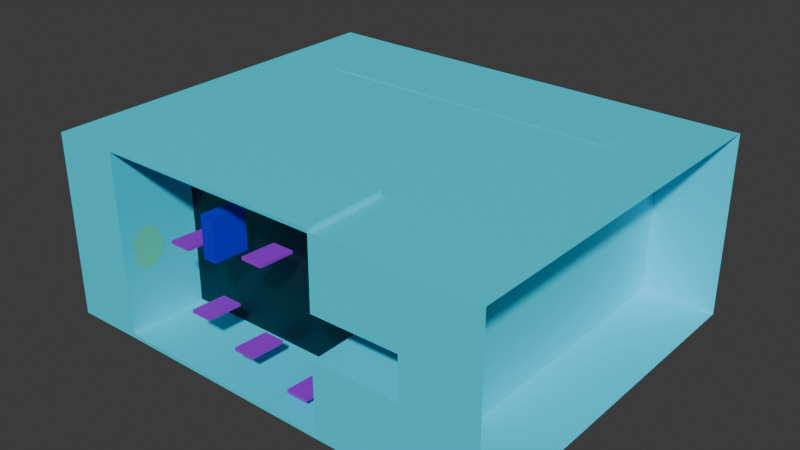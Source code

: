 # Source: CUBE_1.blend  (saved by Blender 5.1.29; exported with 4.5.12 LTS)
import bpy
from mathutils import Matrix  # noqa: F401  (used for matrix-valued properties, if any)

bpy.ops.wm.read_factory_settings(use_empty=True)
scene = bpy.context.scene
scene.name = 'Scene'

# ---- collections
col_main = bpy.data.collections.new('Main'); scene.collection.children.link(col_main)
col_portals = bpy.data.collections.new('Portals'); scene.collection.children.link(col_portals)
col_platforms = bpy.data.collections.new('Platforms'); scene.collection.children.link(col_platforms)

# ---- materials (node trees are filled in below, after node groups)
mat_material = bpy.data.materials.new('Material')
mat_material_005 = bpy.data.materials.new('Material.005')
mat_wall_color = bpy.data.materials.new('wall-color')
mat_portalb_color = bpy.data.materials.new('portalB-color')
mat_material_003 = bpy.data.materials.new('Material.003')
mat_portalf_color = bpy.data.materials.new('portalF-color')
mat_plataform_color = bpy.data.materials.new('plataform-color')

# ---- material node trees
mat_material.use_nodes = True; mat_material.node_tree.nodes.clear()
_N = mat_material.node_tree.nodes; _L = mat_material.node_tree.links
n0 = _N.new('ShaderNodeBsdfPrincipled'); n0.name = 'Principled BSDF'; n0.location = (-200, 100)
n0.inputs[0].default_value = (0.002533, 0.008889, 0.02155, 1.0)
n1 = _N.new('ShaderNodeOutputMaterial'); n1.name = 'Material Output'; n1.location = (200, 100)
_L.new(n0.outputs[0], n1.inputs[0])
n1.is_active_output = True
mat_material_005.use_nodes = True; mat_material_005.node_tree.nodes.clear()
_N = mat_material_005.node_tree.nodes; _L = mat_material_005.node_tree.links
n0 = _N.new('ShaderNodeBsdfPrincipled'); n0.name = 'Principled BSDF'; n0.location = (-200, 100)
n0.inputs[0].default_value = (0.007584, 0.7936, 1.0, 1.0)
n1 = _N.new('ShaderNodeOutputMaterial'); n1.name = 'Material Output'; n1.location = (200, 100)
_L.new(n0.outputs[0], n1.inputs[0])
n1.is_active_output = True
mat_wall_color.use_nodes = True; mat_wall_color.node_tree.nodes.clear()
_N = mat_wall_color.node_tree.nodes; _L = mat_wall_color.node_tree.links
n0 = _N.new('ShaderNodeBsdfPrincipled'); n0.name = 'Principled BSDF'; n0.location = (-200, 100)
n0.inputs[0].default_value = (0.0009036, 0.0003065, 0.8001, 1.0)
n1 = _N.new('ShaderNodeOutputMaterial'); n1.name = 'Material Output'; n1.location = (200, 100)
_L.new(n0.outputs[0], n1.inputs[0])
n1.is_active_output = True
mat_portalb_color.use_nodes = True; mat_portalb_color.node_tree.nodes.clear()
_N = mat_portalb_color.node_tree.nodes; _L = mat_portalb_color.node_tree.links
n0 = _N.new('ShaderNodeBsdfPrincipled'); n0.name = 'Principled BSDF'; n0.location = (-200, 100)
n0.inputs[0].default_value = (0.1033, 0.8, 0.5236, 1.0)
n1 = _N.new('ShaderNodeOutputMaterial'); n1.name = 'Material Output'; n1.location = (200, 100)
_L.new(n0.outputs[0], n1.inputs[0])
n1.is_active_output = True
mat_material_003.use_nodes = True; mat_material_003.node_tree.nodes.clear()
_N = mat_material_003.node_tree.nodes; _L = mat_material_003.node_tree.links
n0 = _N.new('ShaderNodeBsdfPrincipled'); n0.name = 'Principled BSDF'; n0.location = (-200, 100)
n0.inputs[0].default_value = (0.8001, 0.1856, 0.6248, 1.0)
n1 = _N.new('ShaderNodeOutputMaterial'); n1.name = 'Material Output'; n1.location = (200, 100)
_L.new(n0.outputs[0], n1.inputs[0])
n1.is_active_output = True
mat_portalf_color.use_nodes = True; mat_portalf_color.node_tree.nodes.clear()
_N = mat_portalf_color.node_tree.nodes; _L = mat_portalf_color.node_tree.links
n0 = _N.new('ShaderNodeBsdfPrincipled'); n0.name = 'Principled BSDF'; n0.location = (-200, 100)
n0.inputs[0].default_value = (0.8, 0.002657, 0.003526, 1.0)
n1 = _N.new('ShaderNodeOutputMaterial'); n1.name = 'Material Output'; n1.location = (200, 100)
_L.new(n0.outputs[0], n1.inputs[0])
n1.is_active_output = True
mat_plataform_color.use_nodes = True; mat_plataform_color.node_tree.nodes.clear()
_N = mat_plataform_color.node_tree.nodes; _L = mat_plataform_color.node_tree.links
n0 = _N.new('ShaderNodeBsdfPrincipled'); n0.name = 'Principled BSDF'; n0.location = (-200, 100)
n0.inputs[0].default_value = (0.3687, 0.008473, 0.8, 1.0)
n1 = _N.new('ShaderNodeOutputMaterial'); n1.name = 'Material Output'; n1.location = (200, 100)
_L.new(n0.outputs[0], n1.inputs[0])
n1.is_active_output = True

# ---- world
world_world = bpy.data.worlds.new('World'); scene.world = world_world
world_world.use_nodes = True; world_world.node_tree.nodes.clear()
_N = world_world.node_tree.nodes; _L = world_world.node_tree.links
n0 = _N.new('ShaderNodeOutputWorld'); n0.name = 'World Output'; n0.location = (200, 100)
n1 = _N.new('ShaderNodeBackground'); n1.name = 'Background'; n1.location = (-200, 100)
n1.inputs[0].default_value = (0.05088, 0.05088, 0.05088, 1.0)
_L.new(n1.outputs[0], n0.inputs[0])
n0.is_active_output = True
world_world.color = (0.05088, 0.05088, 0.05088)
world_world.sun_shadow_jitter_overblur = 0.0

# ---- meshes
me_cube_004 = bpy.data.meshes.new('Cube.004')
me_cube_004.from_pydata([(-47.46, -25.41, -1.472), (-47.57, -25.46, 46.71), (34.56, -25.41, -1.472), (34.56, -25.41, 46.89), (34.67, -46.91, 46.75), (-47.31, 25.17, -1.368), (-47.31, 25.17, 46.79), (34.41, 25.17, -1.368), (34.67, 51.37, 46.75), (34.41, 25.17, 46.79), (-65.3, -46.95, 46.77), (-47.57, -46.85, 46.71), (-47.57, -46.85, -1.296), (-65.3, -46.95, -1.353), (-65.3, 51.41, -1.353), (-47.57, 51.31, -1.296), (-47.57, 51.31, 46.71), (-65.3, 51.41, 46.77), (54.01, -46.95, -1.353), (34.67, -46.91, -1.332), (54.01, -46.95, 46.77), (54.01, 51.41, 46.77), (34.67, 51.37, -1.332), (54.01, 51.41, -1.353), (34.67, -46.91, 29.03), (34.56, -25.41, 29.03), (34.56, -25.41, 18.0), (34.67, -46.91, 18.0), (12.56, -46.99, 46.74), (12.48, -25.49, 46.75), (12.41, -25.57, 18.0), (12.41, -25.57, -1.472), (12.52, -47.08, -1.332), (12.52, -47.08, 29.03), (12.41, -25.57, 29.03), (12.52, -47.08, 18.0), (-47.57, -46.85, 14.42), (-47.46, -25.41, 13.58), (-47.57, -46.85, 13.03), (-47.46, -25.41, 12.45), (-47.46, -25.41, -0.472), (-47.57, -46.85, -0.2958), (12.41, -25.57, -0.472), (12.52, -47.08, -0.3322), (-47.46, -25.41, 47.89), (-47.57, -46.85, 47.71), (12.52, -47.08, 47.75), (12.41, -25.57, 47.89), (12.55, -25.41, -1.472), (12.48, 25.17, -1.368), (12.48, 25.17, 46.79), (12.6, -46.9, -1.322), (12.6, 51.36, -1.322), (12.6, 51.36, 46.74)], [], [(26, 2, 31, 30), (51, 19, 2, 48), (28, 11, 1, 29), (48, 29, 1, 37, 39, 0), (6, 5, 15, 16), (52, 15, 5, 49), (53, 8, 9, 50), (8, 22, 7, 9), (49, 50, 9, 7), (52, 22, 19, 51), (53, 16, 1, 11, 28), (11, 36, 38, 12, 13, 10), (15, 16, 17, 14), (14, 13, 12, 15), (10, 17, 16, 1, 11), (12, 38, 36, 11, 1, 16, 15), (19, 27, 24, 4, 20, 18), (8, 22, 23, 21), (22, 19, 18, 23), (22, 8, 4, 24, 27, 19), (8, 4, 20, 21), (29, 34, 33, 28), (24, 25, 26, 27), (25, 24, 33, 34), (35, 30, 31, 32), (24, 4, 28, 33), (27, 26, 30, 35), (3, 25, 34, 29), (4, 3, 29, 28), (2, 19, 32, 31), (19, 27, 35, 32), (12, 0, 40, 41), (31, 32, 43, 42), (12, 32, 43, 41), (0, 31, 42, 40), (41, 40, 42, 43), (28, 29, 47, 46), (1, 11, 45, 44), (44, 45, 46, 47), (46, 45, 11, 28), (8, 53, 28, 4), (15, 52, 51, 12), (5, 6, 50, 49), (16, 53, 50, 6), (22, 52, 49, 7), (2, 26, 25, 3, 29, 48), (12, 51, 48, 0)])
me_cube_004.polygons.foreach_set('material_index', [1, 1, 1, 0, 1, 1, 1, 1, 1, 1, 1, 1, 1, 1, 1, 1, 1, 1, 1, 1, 1, 1, 1, 1, 1, 1, 1, 1, 1, 1, 1, 1, 1, 1, 1, 1, 1, 1, 1, 1, 1, 1, 1, 1, 1, 0, 1])
_uv = me_cube_004.uv_layers.new(name='UVMap')
_uv.uv.foreach_set('vector', [0.4316, 0.7552, 0.3802, 0.7552, 0.3802, 0.7552, 0.4316, 0.7552, 0.375, 0.8143, 0.375, 0.7461, 0.3802, 0.7552, 0.3802, 0.8195, 0.625, 0.8143, 0.625, 1.0, 0.6198, 0.9948, 0.6198, 0.8195, 0.3802, 0.8195, 0.6198, 0.8195, 0.6198, 0.9948, 0.4606, 0.9948, 0.4545, 0.9948, 0.3802, 0.9948, 0.6231, 0.2519, 0.3769, 0.2519, 0.375, 0.2489, 0.625, 0.2489, 0.375, 0.4332, 0.375, 0.2489, 0.3769, 0.2519, 0.3769, 0.432, 0.625, 0.4335, 0.625, 0.5013, 0.6231, 0.4981, 0.6231, 0.432, 0.625, 0.5013, 0.375, 0.5013, 0.3769, 0.4981, 0.6231, 0.4981, 0.3769, 0.432, 0.6231, 0.432, 0.6231, 0.4981, 0.3769, 0.4981, 0.3079, 0.5014, 0.375, 0.5013, 0.375, 0.7461, 0.3079, 0.7457, 0.6921, 0.5014, 0.875, 0.5017, 0.875, 0.6233, 0.875, 0.7448, 0.6921, 0.7458, 0.6244, 0.00566, 0.4631, 0.00566, 0.4554, 0.00566, 0.3756, 0.00566, 0.375, 0.005151, 0.625, 0.005151, 0.3756, 0.2484, 0.6244, 0.2484, 0.625, 0.2489, 0.375, 0.2489, 0.375, 0.2489, 0.375, 0.005151, 0.3756, 0.00566, 0.3756, 0.2484, 0.625, 0.005151, 0.625, 0.2489, 0.6244, 0.2484, 0.6244, 0.127, 0.6244, 0.00566, 0.3756, 0.00566, 0.4554, 0.00566, 0.4631, 0.00566, 0.6244, 0.00566, 0.6244, 0.127, 0.6244, 0.2484, 0.3756, 0.2484, 0.3752, 0.746, 0.4367, 0.746, 0.562, 0.746, 0.6248, 0.746, 0.625, 0.7461, 0.375, 0.7461, 0.6248, 0.5014, 0.3752, 0.5014, 0.375, 0.5013, 0.625, 0.5013, 0.3752, 0.5014, 0.3752, 0.746, 0.375, 0.7461, 0.375, 0.5013, 0.3752, 0.5014, 0.6248, 0.5014, 0.6248, 0.746, 0.562, 0.746, 0.4367, 0.746, 0.3752, 0.746, 0.625, 0.5013, 0.625, 0.7461, 0.625, 0.7461, 0.625, 0.5013, 0.6198, 0.7552, 0.558, 0.7552, 0.5622, 0.7461, 0.625, 0.7461, 0.5622, 0.7461, 0.558, 0.7552, 0.4316, 0.7552, 0.4366, 0.7461, 0.558, 0.7552, 0.5622, 0.7461, 0.5622, 0.7461, 0.558, 0.7552, 0.4366, 0.7461, 0.4316, 0.7552, 0.3802, 0.7552, 0.375, 0.7461, 0.562, 0.746, 0.6248, 0.746, 0.6248, 0.746, 0.562, 0.746, 0.4366, 0.7461, 0.4316, 0.7552, 0.4316, 0.7552, 0.4366, 0.7461, 0.6198, 0.7552, 0.558, 0.7552, 0.558, 0.7552, 0.6198, 0.7552, 0.625, 0.7461, 0.6198, 0.7552, 0.6198, 0.7552, 0.625, 0.7461, 0.3802, 0.7552, 0.375, 0.7461, 0.375, 0.7461, 0.3802, 0.7552, 0.3752, 0.746, 0.4367, 0.746, 0.4367, 0.746, 0.3752, 0.746, 0.375, 1.0, 0.3802, 0.9948, 0.3802, 0.9948, 0.375, 1.0, 0.3802, 0.7552, 0.375, 0.7461, 0.375, 0.7461, 0.3802, 0.7552, 0.0, 0.0, 0.0, 0.0, 0.0, 0.0, 0.0, 0.0, 0.0, 0.0, 0.0, 0.0, 0.0, 0.0, 0.0, 0.0, 0.0, 0.0, 0.0, 0.0, 0.3802, 0.7552, 0.0, 0.0, 0.625, 0.7461, 0.6198, 0.7552, 0.6198, 0.7552, 0.625, 0.7461, 0.6198, 0.9948, 0.625, 1.0, 0.625, 1.0, 0.6198, 0.9948, 0.6198, 0.9948, 0.625, 1.0, 0.625, 0.7461, 0.6198, 0.7552, 0.625, 0.7461, 0.625, 1.0, 0.625, 1.0, 0.625, 0.7461, 0.625, 0.5013, 0.6921, 0.5014, 0.6921, 0.7458, 0.625, 0.7461, 0.125, 0.5017, 0.3079, 0.5014, 0.3079, 0.7457, 0.125, 0.7448, 0.3769, 0.2519, 0.6231, 0.2519, 0.6231, 0.432, 0.3769, 0.432, 0.625, 0.2489, 0.625, 0.4335, 0.6231, 0.432, 0.6231, 0.2519, 0.375, 0.5013, 0.375, 0.4332, 0.3769, 0.432, 0.3769, 0.4981, 0.3802, 0.7552, 0.4316, 0.7552, 0.558, 0.7552, 0.6198, 0.7552, 0.6198, 0.8195, 0.3802, 0.8195, 0.375, 1.0, 0.375, 0.8143, 0.3802, 0.8195, 0.3802, 0.9948])
me_cube_004.materials.append(mat_material)
me_cube_004.materials.append(mat_material_005)
me_cube_004.update()
me_cube_010 = bpy.data.meshes.new('Cube.010')
me_cube_010.from_pydata([(-42.09, -43.04, 35.85), (-42.02, -33.71, 35.33), (-42.09, -43.04, 25.01), (-42.02, -33.71, 24.65), (-38.39, -33.71, 24.65), (-38.39, -33.71, 35.33), (-38.45, -43.04, 35.85), (-38.45, -43.04, 25.01)], [], [(7, 4, 5, 6), (0, 2, 7, 6), (1, 0, 6, 5), (3, 4, 7, 2), (3, 2, 0, 1)])
_uv = me_cube_010.uv_layers.new(name='UVMap')
_uv.uv.foreach_set('vector', [0.4552, 1.0, 0.4545, 0.9948, 0.4606, 0.9948, 0.463, 1.0, 0.4631, 0.00566, 0.4554, 0.00566, 0.4554, 0.00566, 0.4631, 0.00566, 0.4606, 0.9948, 0.463, 1.0, 0.463, 1.0, 0.4606, 0.9948, 0.0, 0.0, 0.4545, 0.9948, 0.4552, 1.0, 0.4554, 0.00566, 0.0, 0.0, 0.4554, 0.00566, 0.4631, 0.00566, 0.4606, 0.9948])
me_cube_010.materials.append(mat_wall_color)
me_cube_010.update()
me_cube_013 = bpy.data.meshes.new('Cube.013')
me_cube_013.from_pydata([(4.631, -0.2462, 55.48), (4.109, -0.09202, 55.48), (3.728, 0.3292, 55.48), (3.588, 0.9045, 55.48), (3.728, 1.48, 55.48), (4.109, 1.901, 55.48), (4.631, 2.055, 55.48), (5.152, 1.901, 55.48), (5.534, 1.48, 55.48), (5.674, 0.9045, 55.48), (5.534, 0.3292, 55.48), (5.152, -0.09202, 55.48)], [], [(1, 2, 3, 4, 5, 6, 7, 8, 9, 10, 11, 0)])
_uv = me_cube_013.uv_layers.new(name='UVMap')
_uv.uv.foreach_set('vector', [0.0, 0.0, 0.0, 0.0, 0.0, 0.0, 0.0, 0.0, 0.0, 0.0, 0.0, 0.0, 0.0, 0.0, 0.0, 0.0, 0.0, 0.0, 0.0, 0.0, 0.0, 0.0, 0.0, 0.0])
me_cube_013.materials.append(mat_portalb_color)
me_cube_013.update()
me_cube_002 = bpy.data.meshes.new('Cube.002')
me_cube_002.from_pydata([(4.631, -0.2462, 55.48), (4.109, -0.09202, 55.48), (3.728, 0.3292, 55.48), (3.588, 0.9045, 55.48), (3.728, 1.48, 55.48), (4.109, 1.901, 55.48), (4.631, 2.055, 55.48), (5.152, 1.901, 55.48), (5.534, 1.48, 55.48), (5.674, 0.9045, 55.48), (5.534, 0.3292, 55.48), (5.152, -0.09202, 55.48)], [], [(1, 2, 3, 4, 5, 6, 7, 8, 9, 10, 11, 0)])
_uv = me_cube_002.uv_layers.new(name='UVMap')
_uv.uv.foreach_set('vector', [0.0, 0.0, 0.0, 0.0, 0.0, 0.0, 0.0, 0.0, 0.0, 0.0, 0.0, 0.0, 0.0, 0.0, 0.0, 0.0, 0.0, 0.0, 0.0, 0.0, 0.0, 0.0, 0.0, 0.0])
me_cube_002.materials.append(mat_material_003)
me_cube_002.update()
me_cube_014 = bpy.data.meshes.new('Cube.014')
me_cube_014.from_pydata([(4.631, -0.2462, 55.48), (4.109, -0.09202, 55.48), (3.728, 0.3292, 55.48), (3.588, 0.9045, 55.48), (3.728, 1.48, 55.48), (4.109, 1.901, 55.48), (4.631, 2.055, 55.48), (5.152, 1.901, 55.48), (5.534, 1.48, 55.48), (5.674, 0.9045, 55.48), (5.534, 0.3292, 55.48), (5.152, -0.09202, 55.48)], [], [(1, 2, 3, 4, 5, 6, 7, 8, 9, 10, 11, 0)])
_uv = me_cube_014.uv_layers.new(name='UVMap')
_uv.uv.foreach_set('vector', [0.0, 0.0, 0.0, 0.0, 0.0, 0.0, 0.0, 0.0, 0.0, 0.0, 0.0, 0.0, 0.0, 0.0, 0.0, 0.0, 0.0, 0.0, 0.0, 0.0, 0.0, 0.0, 0.0, 0.0])
me_cube_014.materials.append(mat_portalf_color)
me_cube_014.update()
me_cube_009 = bpy.data.meshes.new('Cube.009')
me_cube_009.from_pydata([(-46.09, -43.04, 11.85), (-46.02, -33.71, 11.33), (-46.09, -43.04, 10.99), (-46.02, -33.71, 10.62), (-40.39, -33.71, 10.62), (-40.39, -33.71, 11.33), (-40.46, -43.04, 11.85), (-40.46, -43.04, 10.99), (-32.58, -43.04, 7.345), (-32.51, -33.71, 6.824), (-32.58, -43.04, 6.483), (-32.51, -33.71, 6.12), (-26.88, -33.71, 6.12), (-26.88, -33.71, 6.824), (-26.94, -43.04, 7.345), (-26.94, -43.04, 6.483), (-16.59, -43.04, 3.37), (-16.52, -33.71, 2.849), (-16.59, -43.04, 2.508), (-16.52, -33.71, 2.145), (-10.89, -33.71, 2.145), (-10.89, -33.71, 2.849), (-10.96, -43.04, 3.37), (-10.96, -43.04, 2.508), (-51.09, -43.04, 27.85), (-51.02, -33.71, 27.33), (-51.09, -43.04, 26.99), (-51.02, -33.71, 26.62), (-45.39, -33.71, 26.62), (-45.39, -33.71, 27.33), (-45.46, -43.04, 27.85), (-45.46, -43.04, 26.99), (-28.09, -43.04, 31.85), (-28.02, -33.71, 31.33), (-28.09, -43.04, 30.99), (-28.02, -33.71, 30.62), (-22.39, -33.71, 30.62), (-22.39, -33.71, 31.33), (-22.46, -43.04, 31.85), (-22.46, -43.04, 30.99)], [], [(7, 4, 5, 6), (0, 2, 7, 6), (1, 0, 6, 5), (3, 4, 7, 2), (3, 2, 0, 1), (15, 12, 13, 14), (8, 10, 15, 14), (9, 8, 14, 13), (11, 12, 15, 10), (11, 10, 8, 9), (23, 20, 21, 22), (16, 18, 23, 22), (17, 16, 22, 21), (19, 20, 23, 18), (19, 18, 16, 17), (31, 28, 29, 30), (24, 26, 31, 30), (25, 24, 30, 29), (27, 28, 31, 26), (27, 26, 24, 25), (39, 36, 37, 38), (32, 34, 39, 38), (33, 32, 38, 37), (35, 36, 39, 34), (35, 34, 32, 33)])
_uv = me_cube_009.uv_layers.new(name='UVMap')
_uv.uv.foreach_set('vector', [0.4552, 1.0, 0.4545, 0.9948, 0.4606, 0.9948, 0.463, 1.0, 0.4631, 0.00566, 0.4554, 0.00566, 0.4554, 0.00566, 0.4631, 0.00566, 0.4606, 0.9948, 0.463, 1.0, 0.463, 1.0, 0.4606, 0.9948, 0.0, 0.0, 0.4545, 0.9948, 0.4552, 1.0, 0.4554, 0.00566, 0.0, 0.0, 0.4554, 0.00566, 0.4631, 0.00566, 0.4606, 0.9948, 0.4552, 1.0, 0.4545, 0.9948, 0.4606, 0.9948, 0.463, 1.0, 0.4631, 0.00566, 0.4554, 0.00566, 0.4554, 0.00566, 0.4631, 0.00566, 0.4606, 0.9948, 0.463, 1.0, 0.463, 1.0, 0.4606, 0.9948, 0.0, 0.0, 0.4545, 0.9948, 0.4552, 1.0, 0.4554, 0.00566, 0.0, 0.0, 0.4554, 0.00566, 0.4631, 0.00566, 0.4606, 0.9948, 0.4552, 1.0, 0.4545, 0.9948, 0.4606, 0.9948, 0.463, 1.0, 0.4631, 0.00566, 0.4554, 0.00566, 0.4554, 0.00566, 0.4631, 0.00566, 0.4606, 0.9948, 0.463, 1.0, 0.463, 1.0, 0.4606, 0.9948, 0.0, 0.0, 0.4545, 0.9948, 0.4552, 1.0, 0.4554, 0.00566, 0.0, 0.0, 0.4554, 0.00566, 0.4631, 0.00566, 0.4606, 0.9948, 0.4552, 1.0, 0.4545, 0.9948, 0.4606, 0.9948, 0.463, 1.0, 0.4631, 0.00566, 0.4554, 0.00566, 0.4554, 0.00566, 0.4631, 0.00566, 0.4606, 0.9948, 0.463, 1.0, 0.463, 1.0, 0.4606, 0.9948, 0.0, 0.0, 0.4545, 0.9948, 0.4552, 1.0, 0.4554, 0.00566, 0.0, 0.0, 0.4554, 0.00566, 0.4631, 0.00566, 0.4606, 0.9948, 0.4552, 1.0, 0.4545, 0.9948, 0.4606, 0.9948, 0.463, 1.0, 0.4631, 0.00566, 0.4554, 0.00566, 0.4554, 0.00566, 0.4631, 0.00566, 0.4606, 0.9948, 0.463, 1.0, 0.463, 1.0, 0.4606, 0.9948, 0.0, 0.0, 0.4545, 0.9948, 0.4552, 1.0, 0.4554, 0.00566, 0.0, 0.0, 0.4554, 0.00566, 0.4631, 0.00566, 0.4606, 0.9948])
me_cube_009.materials.append(mat_plataform_color)
me_cube_009.update()
me_cube_008 = bpy.data.meshes.new('Cube.008')
me_cube_008.from_pydata([(-47.57, -46.85, 14.42), (-47.46, -31.85, 13.58), (-47.57, -46.85, 13.03), (-47.46, -31.85, 12.45), (-38.41, -31.9, 12.45), (-38.41, -31.9, 13.58), (-38.52, -46.89, 14.42), (-38.52, -46.89, 13.03)], [(3, 1)], [(7, 4, 5, 6), (0, 2, 7, 6), (1, 0, 6, 5), (3, 4, 7, 2)])
_uv = me_cube_008.uv_layers.new(name='UVMap')
_uv.uv.foreach_set('vector', [0.4552, 1.0, 0.4545, 0.9948, 0.4606, 0.9948, 0.463, 1.0, 0.4631, 0.00566, 0.4554, 0.00566, 0.4554, 0.00566, 0.4631, 0.00566, 0.4606, 0.9948, 0.463, 1.0, 0.463, 1.0, 0.4606, 0.9948, 0.0, 0.0, 0.4545, 0.9948, 0.4552, 1.0, 0.4554, 0.00566])
me_cube_008.materials.append(mat_plataform_color)
me_cube_008.update()
me_cube_011 = bpy.data.meshes.new('Cube.011')
me_cube_011.from_pydata([(-41.57, -46.85, 18.42), (-41.46, -31.85, 17.58), (-41.57, -46.85, 17.03), (-41.46, -31.85, 16.45), (-32.41, -31.9, 16.45), (-32.41, -31.9, 17.58), (-32.52, -46.89, 18.42), (-32.52, -46.89, 17.03)], [], [(7, 4, 5, 6), (0, 2, 7, 6), (1, 0, 6, 5), (3, 4, 7, 2), (3, 2, 0, 1)])
_uv = me_cube_011.uv_layers.new(name='UVMap')
_uv.uv.foreach_set('vector', [0.4552, 1.0, 0.4545, 0.9948, 0.4606, 0.9948, 0.463, 1.0, 0.4631, 0.00566, 0.4554, 0.00566, 0.4554, 0.00566, 0.4631, 0.00566, 0.4606, 0.9948, 0.463, 1.0, 0.463, 1.0, 0.4606, 0.9948, 0.0, 0.0, 0.4545, 0.9948, 0.4552, 1.0, 0.4554, 0.00566, 0.0, 0.0, 0.4554, 0.00566, 0.4631, 0.00566, 0.4606, 0.9948])
me_cube_011.materials.append(mat_plataform_color)
me_cube_011.update()

# ---- objects
ob_cube_col = bpy.data.objects.new('Cube-col', me_cube_004)
ob_wall_col = bpy.data.objects.new('wall-col', me_cube_010)
ob_portalb_col = bpy.data.objects.new('portalB-col', me_cube_013)
ob_portalc_col = bpy.data.objects.new('portalC-col', me_cube_002)
ob_portalf_col = bpy.data.objects.new('portalF-col', me_cube_014)
ob_platforms_col = bpy.data.objects.new('platforms-col', me_cube_009)
ob_platformportalb_col = bpy.data.objects.new('platformPortalB-col', me_cube_008)
ob_plataform_col = bpy.data.objects.new('plataform-col', me_cube_011)

# ---- transforms, parenting, visibility, modifiers, constraints
ob_cube_col.location = (0.0, 0.0, 0.0)
_m = ob_cube_col.modifiers.new('Collision', 'COLLISION')
ob_wall_col.location = (19.06, 0.0, 2.0)
ob_wall_col.scale = (1.002, 1.002, 1.002)
ob_portalb_col.location = (-81.02, -42.81, 45.09)
ob_portalb_col.rotation_euler = (0.008296, 1.571, 0.0)
ob_portalb_col.scale = (5.388, 3.869, 0.6031)
ob_portalc_col.location = (-18.88, -40.79, 13.09)
ob_portalc_col.rotation_euler = (0.008296, -0.0, 0.0)
ob_portalc_col.scale = (5.388, 3.869, 0.6031)
ob_portalf_col.location = (0.983, -39.81, 48.09)
ob_portalf_col.rotation_euler = (0.008296, 1.571, 0.0)
ob_portalf_col.scale = (5.388, 3.869, 0.6031)
ob_platforms_col.location = (17.06, 0.0, 0.0)
ob_platformportalb_col.location = (0.0, 0.0, 0.0)
ob_platformportalb_col.hide_render = True
ob_plataform_col.location = (45.0, 10.0, 20.0)

# ---- collection membership
col_main.objects.link(ob_cube_col)
col_main.objects.link(ob_wall_col)
col_portals.objects.link(ob_portalb_col)
col_portals.objects.link(ob_portalc_col)
col_portals.objects.link(ob_portalf_col)
col_platforms.objects.link(ob_platforms_col)
col_platforms.objects.link(ob_platformportalb_col)
col_platforms.objects.link(ob_plataform_col)

# ---- scene / render settings (as saved in the file)
scene.frame_start = 1; scene.frame_end = 250; scene.frame_set(24)
scene.render.engine = 'BLENDER_EEVEE_NEXT'
scene.render.bake_bias = 0.0
scene.render.bake_samples = 0
scene.cycles.sampling_pattern = 'TABULATED_SOBOL'
scene.eevee.use_volume_custom_range = False
bpy.context.view_layer.update()

# ---- added for rendering (the .blend has no active camera and no usable light): camera, sun
cam_auto = bpy.data.cameras.new('AutoCamera')
cam_auto.lens = 50.0
cam_auto.sensor_width = 36.0
cam_auto.clip_end = 2636.86
ob_auto_camera = bpy.data.objects.new('AutoCamera', cam_auto)
scene.collection.objects.link(ob_auto_camera)
ob_auto_camera.location = (144.6, -178.132, 143.408)
ob_auto_camera.rotation_euler = (1.09748, -7.21219e-08, 0.694738)
scene.camera = ob_auto_camera
light_auto_sun = bpy.data.lights.new('AutoSun', 'SUN')
light_auto_sun.energy = 3.0
light_auto_sun.angle = 0.0523599
ob_auto_sun = bpy.data.objects.new('AutoSun', light_auto_sun)
scene.collection.objects.link(ob_auto_sun)
ob_auto_sun.rotation_euler = (0.872665, 0.174533, 0.523599)
bpy.context.view_layer.update()
